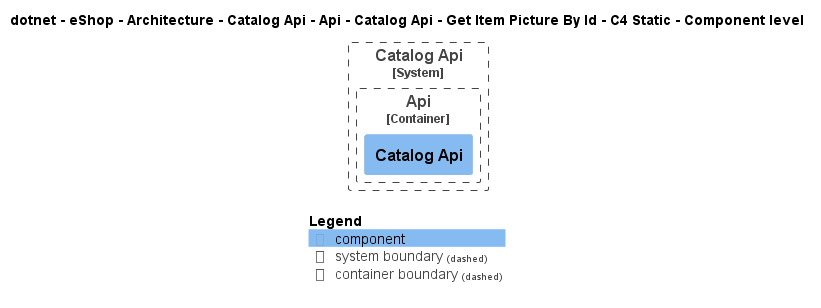

The diagram above was rendered by PlantUML. Its source (embedded in the PNG):
@startuml
!pragma layout smetana
!include ..\..\..\..\..\..\..\..\..\..\..\.c4s\C4_Component.puml

AddElementTag("c4interflow:lifecycle:new", $bgColor=green, $fontColor=#ffffff, $borderColor=green, $shadowing="False")
AddElementTag("c4interflow:lifecycle:changed", $bgColor=orange, $fontColor=#ffffff, $borderColor=orange, $shadowing="False")
AddElementTag("c4interflow:lifecycle:removed", $bgColor=red, $fontColor=#ffffff, $borderColor=red, $shadowing="False")

AddRelTag("c4interflow:lifecycle:new", $textColor=green, $lineColor=green)
AddRelTag("c4interflow:lifecycle:changed", $textColor=orange, $lineColor=orange)
AddRelTag("c4interflow:lifecycle:removed", $textColor=red, $lineColor=red)

SHOW_PERSON_PORTRAIT()
LAYOUT_TOP_DOWN()

skinparam linetype polyline

title dotnet - eShop - Architecture - Catalog Api - Api - Catalog Api - Get Item Picture By Id - C4 Static - Component level


System_Boundary(dotnet.eShop.Architecture.SoftwareSystems.CatalogApi, "Catalog Api") {
    
Container_Boundary(dotnet.eShop.Architecture.SoftwareSystems.CatalogApi.Containers.Api, "Api") {
    Component(dotnet.eShop.Architecture.SoftwareSystems.CatalogApi.Containers.Api.Components.CatalogApi, "Catalog Api", "", "")
}
}



SHOW_LEGEND()
@enduml